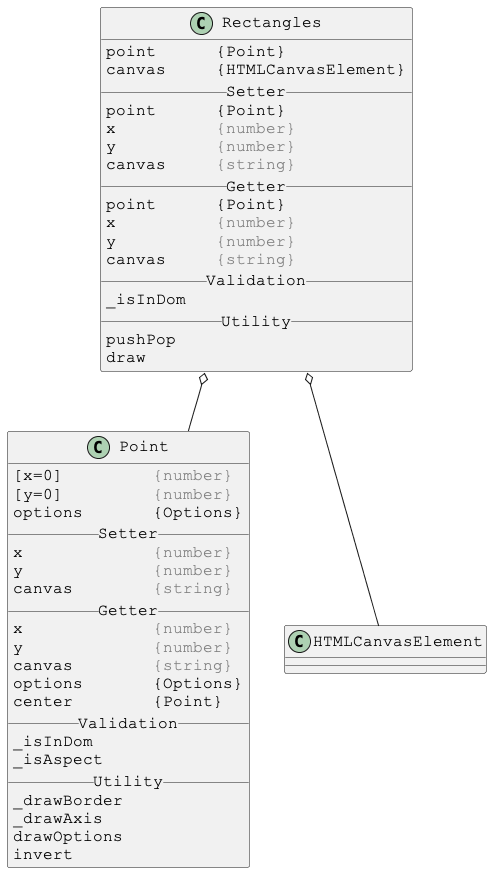

The diagram above was rendered by PlantUML. Its source (embedded in the PNG):
@startuml

skinparam DefaultFontSize 16
skinparam DefaultFontName Courier New

class Rectangles {
point      {Point}
canvas     {HTMLCanvasElement}
__ Setter __
point      {Point}
x          <color:gray>{number}</color>
y          <color:gray>{number}</color>
canvas     <color:gray>{string}</color>
__ Getter __
point      {Point}
x          <color:gray>{number}</color>
y          <color:gray>{number}</color>
canvas     <color:gray>{string}</color>
__ Validation __
_isInDom
__ Utility __
pushPop
draw
}

Rectangles o-- Point
Rectangles o-- HTMLCanvasElement



skinparam DefaultFontSize 16
skinparam DefaultFontName Courier New

class Point {
[x=0]         <color:gray>{number}</color>
[y=0]         <color:gray>{number}</color>
options       {Options}
__ Setter __
x             <color:gray>{number}</color>
y             <color:gray>{number}</color>
canvas        <color:gray>{string}</color>
__ Getter __
x             <color:gray>{number}</color>
y             <color:gray>{number}</color>
canvas        <color:gray>{string}</color>
options       {Options}
center        {Point}
__ Validation __
_isInDom
_isAspect
__ Utility __
_drawBorder
_drawAxis
drawOptions
invert
}

@enduml